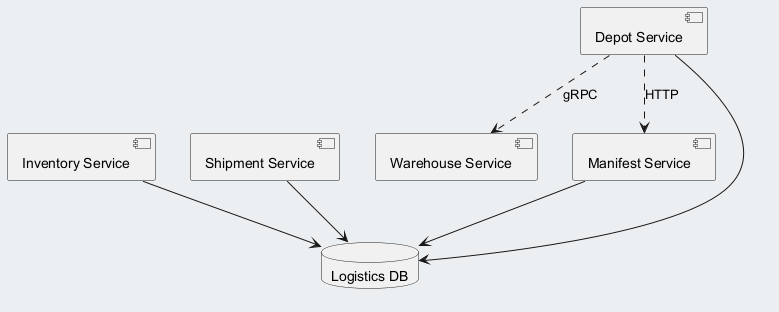

The diagram above was rendered by PlantUML. Its source (embedded in the PNG):
@startuml
skinparam backgroundColor #ECEFF1
skinparam classBackgroundColor #FFFFFF
skinparam classBorderColor #455A64
component "Inventory Service" as C_InventoryService
component "Shipment Service" as C_ShipmentService
component "Depot Service" as C_DepotService
component "Warehouse Service" as C_WarehouseService
component "Manifest Service" as C_ManifestService
database "Logistics DB" as DB_logistics
C_InventoryService --> DB_logistics
C_ShipmentService --> DB_logistics
C_DepotService --> DB_logistics
C_ManifestService --> DB_logistics
C_DepotService ..> C_WarehouseService : gRPC
C_DepotService ..> C_ManifestService : HTTP
@enduml